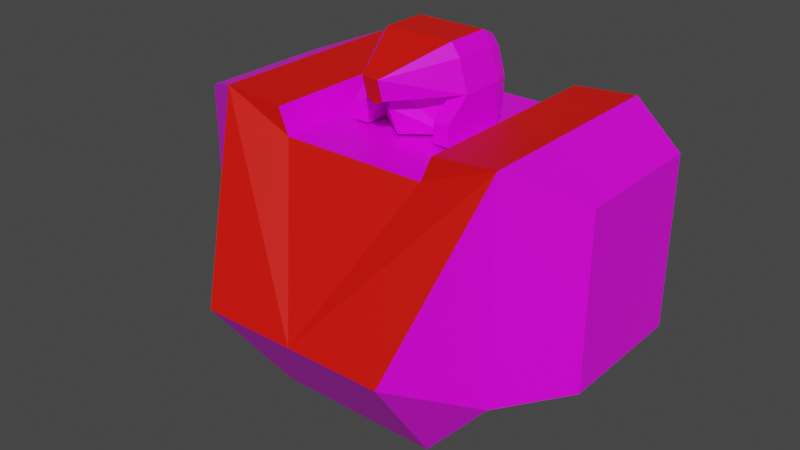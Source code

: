 # Source: mech_body05.blend  (saved by Blender 2.92.15; exported with 4.5.12 LTS)
import bpy
from mathutils import Matrix  # noqa: F401  (used for matrix-valued properties, if any)

bpy.ops.wm.read_factory_settings(use_empty=True)
scene = bpy.context.scene
scene.name = 'Scene'

# ---- collections
col_body05 = bpy.data.collections.new('body05'); scene.collection.children.link(col_body05)

# ---- images (referenced by path relative to the original .blend; pixels are not part of the script)
import os
ASSET_DIR = os.environ.get("B2B_ASSET_DIR", "")  # directory of the original .blend (textures are referenced by path, not embedded)
HERE = os.path.dirname(os.path.abspath(__file__))  # packed textures are extracted next to this script under _unpacked/

def load_image(name, relpath, width, height, colorspace="sRGB"):
    """Load a texture the original file referenced (path relative to the .blend, or extracted next to this script)."""
    p = next((c for c in (os.path.join(HERE, relpath), os.path.join(ASSET_DIR, relpath)) if relpath and os.path.exists(c)), "")
    if p:
        img = bpy.data.images.load(p, check_existing=True)
        img.name = name
    else:  # same state as the original file: an image datablock whose file is absent (Cycles renders it pink)
        img = bpy.data.images.new(name, width, height)
        img.source = "FILE"
        img.filepath = "//" + (relpath or name)
    img.colorspace_settings.name = colorspace
    return img
img_tex_body05_png = load_image('tex_body05.png', 'tex_body05.png', 1024, 1024, 'sRGB')

# ---- materials (node trees are filled in below, after node groups)
mat_mat_body = bpy.data.materials.new('mat_body')
mat_mat_body.alpha_threshold = 0.0
mat_mat_body.use_backface_culling = True
mat_mat_body.use_transparent_shadow = False
mat_mat_body.line_color = (0.0, 0.0, 0.0, 1.0)
mat_mat_team = bpy.data.materials.new('mat_team')
mat_mat_team.use_backface_culling = True
mat_mat_team.use_transparent_shadow = False

# ---- material node trees
mat_mat_body.use_nodes = True; mat_mat_body.node_tree.nodes.clear()
_N = mat_mat_body.node_tree.nodes; _L = mat_mat_body.node_tree.links
n0 = _N.new('ShaderNodeOutputMaterial'); n0.name = 'Material Output'; n0.location = (300, 300)
n1 = _N.new('ShaderNodeBsdfPrincipled'); n1.name = 'Principled BSDF'; n1.location = (10, 300)
n1.distribution = 'GGX'
n1.subsurface_method = 'BURLEY'
n1.inputs[2].default_value = 0.4
n1.inputs[3].default_value = 1.45
n1.inputs[27].default_value = (0.0, 0.0, 0.0, 1.0)
n1.inputs[28].default_value = 1.0
n2 = _N.new('ShaderNodeTexImage'); n2.name = 'Image Texture.001'; n2.location = (-254, 300)
n2.image = img_tex_body05_png
n2.interpolation = 'Closest'
_L.new(n1.outputs[0], n0.inputs[0])
_L.new(n2.outputs[0], n1.inputs[0])
n0.is_active_output = True
mat_mat_team.use_nodes = True; mat_mat_team.node_tree.nodes.clear()
_N = mat_mat_team.node_tree.nodes; _L = mat_mat_team.node_tree.links
n0 = _N.new('ShaderNodeBsdfPrincipled'); n0.name = 'Principled BSDF'; n0.location = (10, 300)
n0.distribution = 'GGX'
n0.subsurface_method = 'BURLEY'
n0.inputs[0].default_value = (0.8, 0.004458, 0.0, 1.0)
n0.inputs[3].default_value = 1.45
n0.inputs[27].default_value = (0.0, 0.0, 0.0, 1.0)
n0.inputs[28].default_value = 1.0
n1 = _N.new('ShaderNodeOutputMaterial'); n1.name = 'Material Output'; n1.location = (300, 300)
_L.new(n0.outputs[0], n1.inputs[0])
n1.is_active_output = True

# ---- world
world_world = bpy.data.worlds.new('World'); scene.world = world_world
world_world.use_nodes = True; world_world.node_tree.nodes.clear()
_N = world_world.node_tree.nodes; _L = world_world.node_tree.links
n0 = _N.new('ShaderNodeOutputWorld'); n0.name = 'World Output'; n0.location = (300, 300)
n1 = _N.new('ShaderNodeBackground'); n1.name = 'Background'; n1.location = (10, 300)
n1.inputs[0].default_value = (0.05088, 0.05088, 0.05088, 1.0)
_L.new(n1.outputs[0], n0.inputs[0])
n0.is_active_output = True
world_world.color = (0.05088, 0.05088, 0.05088)
world_world.use_sun_shadow = False
world_world.sun_shadow_jitter_overblur = 0.0

# ---- meshes
me_body = bpy.data.meshes.new('body')
me_body.from_pydata([(0.3501, -0.2, 0.1833), (0.3501, -0.2, 0.7033), (0.3501, 0.3, 0.1833), (0.3501, 0.3, 0.7033), (0.2301, -0.4, 0.2833), (0.5023, -0.11, 0.2433), (0.2, -0.2, 0.01), (0.2, 0.3, 0.01), (0.5023, -0.11, 0.6433), (0.5023, 0.21, 0.2433), (0.5023, 0.21, 0.6433), (0.1252, 0.01, 0.7326), (0.1042, 0.01, 0.8061), (0.02, -0.1282, 0.7326), (0.02, -0.1422, 0.7816), (0.08321, 0.01, 0.8355), (0.1252, 0.1168, 0.7326), (0.1042, 0.1168, 0.8061), (0.08321, 0.1168, 0.8355), (0.08261, 0.1518, 0.8178), (0.09941, 0.1518, 0.7943), (0.1162, 0.1518, 0.7355), (0.1252, 0.01, 0.637), (0.1252, 0.1168, 0.637), (0.1162, 0.1518, 0.6576), (0.0874, 0.01, 0.7326), (0.0874, 0.01, 0.637), (0.0874, -0.05, 0.637), (0.1252, -0.05, 0.637), (0.0874, -0.05, 0.6848), (0.1252, -0.05, 0.6848), (0.1751, -0.2, 0.6305), (0.1751, 0.3, 0.6305), (0.2, -0.2, 0.69), (0.2, 0.3, 0.69), (-0.3501, -0.2, 0.1833), (-0.3501, -0.2, 0.7033), (-0.3501, 0.3, 0.1833), (-0.3501, 0.3, 0.7033), (-0.2301, -0.4, 0.2833), (-0.5023, -0.11, 0.2433), (0.0, -0.2, 0.6305), (0.0, -0.4, 0.2833), (-0.2, -0.2, 0.01), (-0.2, 0.3, 0.01), (-0.5023, -0.11, 0.6433), (-0.5023, 0.21, 0.2433), (-0.5023, 0.21, 0.6433), (-0.1252, 0.01, 0.7326), (-0.1042, 0.01, 0.8061), (0.0, -0.1282, 0.7228), (-0.02, -0.1282, 0.7326), (-0.02, -0.1422, 0.7816), (-0.08321, 0.01, 0.8355), (-0.1252, 0.1168, 0.7326), (-0.1042, 0.1168, 0.8061), (-0.08321, 0.1168, 0.8355), (-0.08261, 0.1518, 0.8178), (-0.09941, 0.1518, 0.7943), (-0.1162, 0.1518, 0.7355), (0.0, -0.05823, 0.7325), (0.0, -0.05823, 0.637), (-0.1252, 0.01, 0.637), (-0.1252, 0.1168, 0.637), (-0.1162, 0.1518, 0.6576), (0.0, -0.08623, 0.7027), (-0.0874, 0.01, 0.7326), (-0.0874, 0.01, 0.637), (-0.0874, -0.05, 0.637), (-0.1252, -0.05, 0.637), (-0.0874, -0.05, 0.6848), (-0.1252, -0.05, 0.6848), (-0.1751, -0.2, 0.6305), (-0.1751, 0.3, 0.6305), (-0.2, -0.2, 0.69), (-0.2, 0.3, 0.69)], [], [(1, 4, 0), (6, 43, 44, 7), (2, 9, 5, 0), (0, 6, 7, 2), (41, 42, 4, 1, 33, 31), (2, 37, 38, 75, 73, 32, 34, 3), (1, 3, 34, 33), (43, 6, 4, 42, 39), (52, 14, 15, 53), (4, 6, 0), (5, 9, 10, 8), (3, 10, 9, 2), (0, 5, 8, 1), (1, 8, 10, 3), (12, 15, 14), (11, 12, 14, 13), (60, 25, 11, 13), (63, 64, 24, 23), (15, 12, 17, 18), (30, 11, 25, 29), (14, 52, 51, 50, 13), (12, 11, 16, 17), (19, 57, 56, 18), (18, 17, 20, 19), (18, 56, 53, 15), (16, 23, 24, 21), (24, 64, 59, 58, 57, 19, 20, 21), (60, 13, 50), (67, 61, 65), (16, 11, 22, 23), (17, 16, 21, 20), (22, 11, 30, 28), (71, 69, 68, 70), (25, 26, 27, 29), (67, 65, 60, 66), (34, 32, 31, 33), (36, 35, 39), (37, 35, 40, 46), (35, 37, 44, 43), (41, 72, 74, 36, 39, 42), (36, 74, 75, 38), (39, 35, 43), (40, 45, 47, 46), (38, 37, 46, 47), (35, 36, 45, 40), (36, 38, 47, 45), (49, 52, 53), (48, 51, 52, 49), (60, 51, 48, 66), (53, 56, 55, 49), (49, 55, 54, 48), (56, 57, 58, 55), (54, 59, 64, 63), (71, 70, 66, 48), (60, 50, 51), (26, 65, 61), (54, 63, 62, 48), (55, 58, 59, 54), (62, 69, 71, 48), (30, 29, 27, 28), (66, 70, 68, 67), (73, 72, 41, 31, 32), (26, 25, 60, 65), (75, 74, 72, 73), (37, 2, 7, 44)])
me_body.polygons.foreach_set('material_index', [0, 0, 0, 0, 1, 0, 1, 0, 1, 0, 0, 0, 0, 0, 0, 0, 0, 0, 0, 0, 1, 0, 1, 0, 1, 0, 1, 0, 0, 0, 0, 0, 0, 0, 0, 0, 0, 0, 0, 1, 1, 0, 0, 0, 0, 0, 0, 0, 0, 0, 0, 0, 0, 0, 0, 0, 0, 0, 0, 0, 0, 0, 0, 0, 0])
_uv = me_body.uv_layers.new(name='UVMap')
_uv.uv.foreach_set('vector', [0.02084, 0.4391, 0.2019, 0.3566, 0.2611, 0.4462, 0.7525, 0.5513, 0.9269, 0.5513, 0.9269, 0.7694, 0.7525, 0.7694, 0.6986, 0.395, 0.7378, 0.3237, 0.8774, 0.3237, 0.9166, 0.395, 0.9166, 0.395, 0.9166, 0.495, 0.6986, 0.495, 0.6986, 0.395, 0.03641, 0.2696, 0.205, 0.2696, 0.2019, 0.3566, 0.02084, 0.4391, 0.01213, 0.3664, 0.03792, 0.3485, 0.5987, 0.08925, 0.5987, 0.3946, 0.3719, 0.3946, 0.3778, 0.3292, 0.4037, 0.3183, 0.4037, 0.1656, 0.3778, 0.1547, 0.3719, 0.08925, 0.9166, 0.07785, 0.6986, 0.07785, 0.6986, 0.01213, 0.9166, 0.01213, 0.3477, 0.1718, 0.3477, 0.3674, 0.2019, 0.3566, 0.205, 0.2696, 0.2019, 0.1826, 0.03863, 0.857, 0.03863, 0.8395, 0.1091, 0.812, 0.1091, 0.8845, 0.2019, 0.3566, 0.3477, 0.3674, 0.2611, 0.4462, 0.8774, 0.3237, 0.7378, 0.3237, 0.7378, 0.1492, 0.8774, 0.1492, 0.3719, 0.08925, 0.3981, 0.01213, 0.5726, 0.01213, 0.5987, 0.08925, 0.2611, 0.4462, 0.231, 0.5271, 0.04616, 0.5216, 0.02084, 0.4391, 0.9166, 0.07785, 0.8774, 0.1492, 0.7378, 0.1492, 0.6986, 0.07785, 0.5013, 0.8694, 0.4858, 0.8689, 0.4938, 0.7936, 0.5346, 0.8682, 0.5013, 0.8694, 0.4938, 0.7936, 0.5165, 0.7938, 0.6317, 0.8473, 0.6626, 0.8844, 0.6631, 0.9009, 0.6014, 0.857, 0.2603, 0.9029, 0.2426, 0.8989, 0.2426, 0.7976, 0.2603, 0.7936, 0.4858, 0.8689, 0.5013, 0.8694, 0.5021, 0.9149, 0.4862, 0.9155, 0.3201, 0.9766, 0.3465, 0.9497, 0.3316, 0.9363, 0.3103, 0.9631, 0.03863, 0.8395, 0.03863, 0.857, 0.0164, 0.857, 0.01213, 0.8482, 0.0164, 0.8395, 0.5013, 0.8694, 0.5346, 0.8682, 0.5349, 0.9147, 0.5021, 0.9149, 0.1727, 0.8122, 0.1727, 0.8843, 0.1556, 0.8845, 0.1556, 0.812, 0.4862, 0.9155, 0.5021, 0.9149, 0.5062, 0.9307, 0.4933, 0.9315, 0.1556, 0.812, 0.1556, 0.8845, 0.1091, 0.8845, 0.1091, 0.812, 0.5349, 0.9147, 0.5766, 0.9151, 0.5673, 0.9309, 0.5331, 0.9303, 0.2426, 0.7976, 0.2426, 0.8989, 0.2086, 0.8989, 0.183, 0.8916, 0.1727, 0.8843, 0.1727, 0.8122, 0.183, 0.8049, 0.2086, 0.7976, 0.6317, 0.8473, 0.6014, 0.857, 0.6008, 0.8473, 0.2847, 0.8413, 0.2846, 0.8908, 0.3101, 0.8908, 0.5349, 0.9147, 0.5346, 0.8682, 0.5766, 0.8682, 0.5766, 0.9151, 0.5021, 0.9149, 0.5349, 0.9147, 0.5331, 0.9303, 0.5062, 0.9307, 0.5766, 0.8682, 0.5346, 0.8682, 0.5556, 0.8418, 0.5766, 0.8418, 0.3201, 0.8049, 0.2986, 0.7936, 0.2905, 0.8116, 0.3103, 0.8184, 0.3316, 0.9363, 0.2847, 0.9402, 0.2905, 0.9699, 0.3103, 0.9631, 0.2847, 0.8413, 0.3101, 0.8908, 0.324, 0.8908, 0.3316, 0.8452, 0.5193, 0.5513, 0.5474, 0.5513, 0.5474, 0.7694, 0.5193, 0.7694, 0.02084, 0.1001, 0.2611, 0.09301, 0.2019, 0.1826, 0.395, 0.5513, 0.395, 0.7694, 0.3237, 0.7301, 0.3237, 0.5906, 0.395, 0.7694, 0.395, 0.5513, 0.495, 0.5513, 0.495, 0.7694, 0.03641, 0.2696, 0.03792, 0.1907, 0.01213, 0.1728, 0.02084, 0.1001, 0.2019, 0.1826, 0.205, 0.2696, 0.07785, 0.7694, 0.01213, 0.7694, 0.01213, 0.5513, 0.07785, 0.5513, 0.2019, 0.1826, 0.2611, 0.09301, 0.3477, 0.1718, 0.3237, 0.7301, 0.1492, 0.7301, 0.1492, 0.5906, 0.3237, 0.5906, 0.3719, 0.3946, 0.5987, 0.3946, 0.5726, 0.4718, 0.3981, 0.4718, 0.2611, 0.09301, 0.02084, 0.1001, 0.04616, 0.01756, 0.231, 0.01213, 0.07785, 0.7694, 0.07785, 0.5513, 0.1492, 0.5906, 0.1492, 0.7301, 0.3863, 0.8558, 0.3788, 0.9315, 0.3707, 0.8562, 0.4195, 0.857, 0.4015, 0.9313, 0.3788, 0.9315, 0.3863, 0.8558, 0.6317, 0.8473, 0.6014, 0.8376, 0.6631, 0.7936, 0.6626, 0.8101, 0.3707, 0.8562, 0.3711, 0.8097, 0.387, 0.8102, 0.3863, 0.8558, 0.3863, 0.8558, 0.387, 0.8102, 0.4199, 0.8104, 0.4195, 0.857, 0.3711, 0.8097, 0.3782, 0.7936, 0.3911, 0.7945, 0.387, 0.8102, 0.4199, 0.8104, 0.418, 0.7948, 0.4522, 0.7942, 0.4615, 0.8101, 0.3201, 0.8049, 0.3103, 0.8184, 0.3316, 0.8452, 0.3465, 0.8318, 0.6317, 0.8473, 0.6008, 0.8473, 0.6014, 0.8376, 0.2847, 0.9402, 0.3101, 0.8908, 0.2846, 0.8908, 0.4199, 0.8104, 0.4615, 0.8101, 0.4615, 0.857, 0.4195, 0.857, 0.387, 0.8102, 0.3911, 0.7945, 0.418, 0.7948, 0.4199, 0.8104, 0.4615, 0.857, 0.4615, 0.8834, 0.4405, 0.8834, 0.4195, 0.857, 0.3201, 0.9766, 0.3103, 0.9631, 0.2905, 0.9699, 0.2986, 0.9879, 0.3316, 0.8452, 0.3103, 0.8184, 0.2905, 0.8116, 0.2847, 0.8413, 0.7001, 0.5513, 0.7001, 0.7694, 0.6237, 0.7694, 0.5474, 0.7694, 0.5474, 0.5513, 0.2847, 0.9402, 0.3316, 0.9363, 0.324, 0.8908, 0.3101, 0.8908, 0.7282, 0.5513, 0.7282, 0.7694, 0.7001, 0.7694, 0.7001, 0.5513, 0.5987, 0.3946, 0.5987, 0.08925, 0.6743, 0.1547, 0.6743, 0.3292])
me_body.materials.append(mat_mat_body)
me_body.materials.append(mat_mat_team)
me_body.use_remesh_fix_poles = True
me_body.use_remesh_preserve_attributes = False
me_body.use_mirror_vertex_groups = False
me_body.update()
arm_armature_001 = bpy.data.armatures.new('Armature.001')  # bones are not reproduced

# ---- objects
ob_armature = bpy.data.objects.new('Armature', arm_armature_001)
ob_body = bpy.data.objects.new('body', me_body)

# ---- transforms, parenting, visibility, modifiers, constraints
ob_armature.location = (0.0, 0.0, 0.0)
ob_armature.lineart.crease_threshold = 0.0
ob_body.location = (0.0, 0.0, 0.0)
ob_body.lineart.crease_threshold = 0.0
_vg = ob_body.vertex_groups.new(name='root')
_vg = ob_body.vertex_groups.new(name='head')

# ---- collection membership
scene.collection.objects.link(ob_armature)
col_body05.objects.link(ob_body)

# ---- scene / render settings (as saved in the file)
scene.frame_start = 1; scene.frame_end = 250; scene.frame_set(1)
scene.render.engine = 'BLENDER_EEVEE_NEXT'
scene.cycles.use_denoising = False
scene.cycles.samples = 128
scene.cycles.sampling_pattern = 'TABULATED_SOBOL'
scene.cycles.use_adaptive_sampling = False
scene.cycles.use_light_tree = False
scene.view_settings.view_transform = 'Filmic'
bpy.context.view_layer.update()

# ---- added for rendering (the .blend has no active camera and no usable light): camera, sun
cam_auto = bpy.data.cameras.new('AutoCamera')
cam_auto.lens = 50.0
cam_auto.sensor_width = 36.0
cam_auto.clip_end = 1000.0
ob_auto_camera = bpy.data.objects.new('AutoCamera', cam_auto)
scene.collection.objects.link(ob_auto_camera)
ob_auto_camera.location = (1.36631, -1.68957, 1.51579)
ob_auto_camera.rotation_euler = (1.09748, -7.21219e-08, 0.694738)
scene.camera = ob_auto_camera
light_auto_sun = bpy.data.lights.new('AutoSun', 'SUN')
light_auto_sun.energy = 3.0
light_auto_sun.angle = 0.0523599
ob_auto_sun = bpy.data.objects.new('AutoSun', light_auto_sun)
scene.collection.objects.link(ob_auto_sun)
ob_auto_sun.rotation_euler = (0.872665, 0.174533, 0.523599)
bpy.context.view_layer.update()

